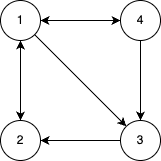

The diagram above was exported from draw.io. Its source (the exported page's mxGraphModel, read from the mxfile embedded in the PNG):
<mxGraphModel dx="1026" dy="743" grid="1" gridSize="10" guides="1" tooltips="1" connect="1" arrows="1" fold="1" page="1" pageScale="1" pageWidth="827" pageHeight="1169" math="0" shadow="0">
  <root>
    <mxCell id="0" />
    <mxCell id="1" parent="0" />
    <mxCell id="MxY7_JgTqVbb1RGog336-1" value="1" style="ellipse;whiteSpace=wrap;html=1;aspect=fixed;" vertex="1" parent="1">
      <mxGeometry x="120" y="200" width="40" height="40" as="geometry" />
    </mxCell>
    <mxCell id="MxY7_JgTqVbb1RGog336-2" value="4" style="ellipse;whiteSpace=wrap;html=1;aspect=fixed;" vertex="1" parent="1">
      <mxGeometry x="240" y="200" width="40" height="40" as="geometry" />
    </mxCell>
    <mxCell id="MxY7_JgTqVbb1RGog336-3" value="3" style="ellipse;whiteSpace=wrap;html=1;aspect=fixed;" vertex="1" parent="1">
      <mxGeometry x="240" y="320" width="40" height="40" as="geometry" />
    </mxCell>
    <mxCell id="MxY7_JgTqVbb1RGog336-4" value="2" style="ellipse;whiteSpace=wrap;html=1;aspect=fixed;" vertex="1" parent="1">
      <mxGeometry x="120" y="320" width="40" height="40" as="geometry" />
    </mxCell>
    <mxCell id="MxY7_JgTqVbb1RGog336-5" value="" style="endArrow=classic;startArrow=classic;html=1;rounded=0;exitX=1;exitY=0.5;exitDx=0;exitDy=0;entryX=0;entryY=0.5;entryDx=0;entryDy=0;" edge="1" parent="1" source="MxY7_JgTqVbb1RGog336-1" target="MxY7_JgTqVbb1RGog336-2">
      <mxGeometry width="50" height="50" relative="1" as="geometry">
        <mxPoint x="390" y="410" as="sourcePoint" />
        <mxPoint x="440" y="360" as="targetPoint" />
      </mxGeometry>
    </mxCell>
    <mxCell id="MxY7_JgTqVbb1RGog336-6" value="" style="endArrow=classic;startArrow=classic;html=1;rounded=0;exitX=0.5;exitY=1;exitDx=0;exitDy=0;entryX=0.5;entryY=0;entryDx=0;entryDy=0;" edge="1" parent="1" source="MxY7_JgTqVbb1RGog336-1" target="MxY7_JgTqVbb1RGog336-4">
      <mxGeometry width="50" height="50" relative="1" as="geometry">
        <mxPoint x="170" y="230" as="sourcePoint" />
        <mxPoint x="250" y="230" as="targetPoint" />
      </mxGeometry>
    </mxCell>
    <mxCell id="MxY7_JgTqVbb1RGog336-7" value="" style="endArrow=classic;html=1;rounded=0;exitX=1;exitY=1;exitDx=0;exitDy=0;entryX=0;entryY=0;entryDx=0;entryDy=0;" edge="1" parent="1" source="MxY7_JgTqVbb1RGog336-1" target="MxY7_JgTqVbb1RGog336-3">
      <mxGeometry width="50" height="50" relative="1" as="geometry">
        <mxPoint x="390" y="410" as="sourcePoint" />
        <mxPoint x="440" y="360" as="targetPoint" />
      </mxGeometry>
    </mxCell>
    <mxCell id="MxY7_JgTqVbb1RGog336-8" value="" style="endArrow=classic;html=1;rounded=0;exitX=0;exitY=0.5;exitDx=0;exitDy=0;entryX=1;entryY=0.5;entryDx=0;entryDy=0;" edge="1" parent="1" source="MxY7_JgTqVbb1RGog336-3" target="MxY7_JgTqVbb1RGog336-4">
      <mxGeometry width="50" height="50" relative="1" as="geometry">
        <mxPoint x="164" y="244" as="sourcePoint" />
        <mxPoint x="256" y="336" as="targetPoint" />
      </mxGeometry>
    </mxCell>
    <mxCell id="MxY7_JgTqVbb1RGog336-9" value="" style="endArrow=classic;html=1;rounded=0;exitX=0.5;exitY=1;exitDx=0;exitDy=0;entryX=0.5;entryY=0;entryDx=0;entryDy=0;" edge="1" parent="1" source="MxY7_JgTqVbb1RGog336-2" target="MxY7_JgTqVbb1RGog336-3">
      <mxGeometry width="50" height="50" relative="1" as="geometry">
        <mxPoint x="174" y="254" as="sourcePoint" />
        <mxPoint x="266" y="346" as="targetPoint" />
      </mxGeometry>
    </mxCell>
  </root>
</mxGraphModel>